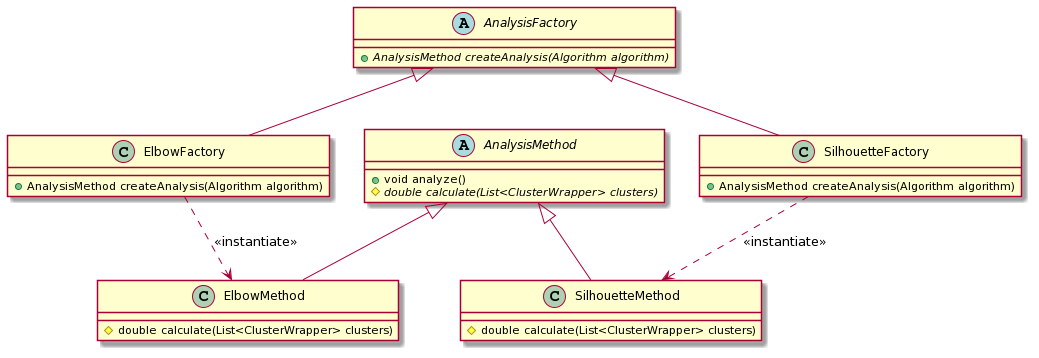

The diagram above was rendered by PlantUML. Its source (embedded in the PNG):
@startuml
abstract class AnalysisFactory {
  +{abstract} AnalysisMethod createAnalysis(Algorithm algorithm)
}

class ElbowFactory extends AnalysisFactory {
  +AnalysisMethod createAnalysis(Algorithm algorithm)
}

class SilhouetteFactory extends AnalysisFactory {
  +AnalysisMethod createAnalysis(Algorithm algorithm)
}

abstract class AnalysisMethod {
  +void analyze()
  #{abstract} double calculate(List<ClusterWrapper> clusters)
}

class ElbowMethod extends AnalysisMethod {
  #double calculate(List<ClusterWrapper> clusters)
}

class SilhouetteMethod extends AnalysisMethod {
  #double calculate(List<ClusterWrapper> clusters)
}

ElbowFactory ..> ElbowMethod : <<instantiate>>
SilhouetteFactory ..> SilhouetteMethod : <<instantiate>>
@enduml